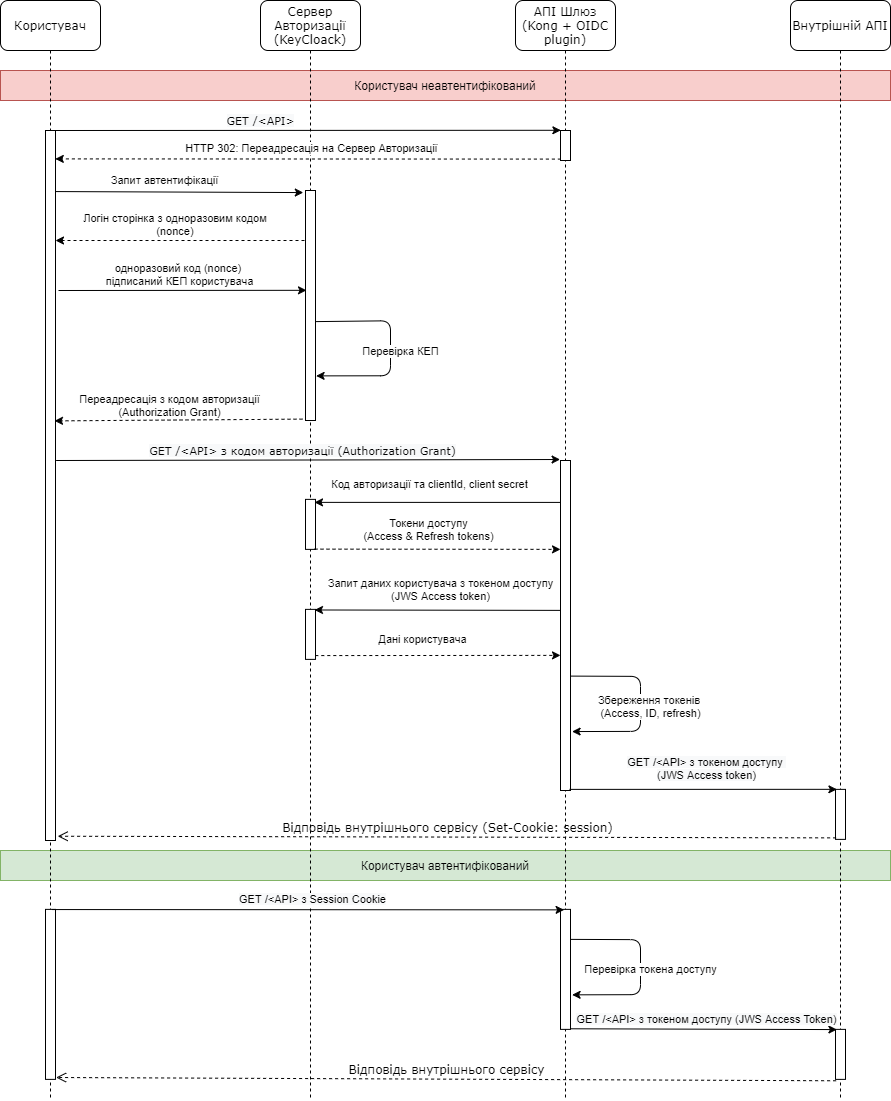

The diagram above was exported from draw.io. Its source (the exported page's mxGraphModel, read from the mxfile embedded in the PNG):
<mxGraphModel dx="874" dy="488" grid="1" gridSize="10" guides="1" tooltips="1" connect="1" arrows="1" fold="1" page="1" pageScale="1" pageWidth="1100" pageHeight="850" background="#ffffff" math="0" shadow="0">
  <root>
    <mxCell id="0" />
    <mxCell id="1" parent="0" />
    <mxCell id="I8HusquDxpIHX4prDz64-2" value="Користувач автентифікований" style="rounded=0;whiteSpace=wrap;html=1;fillColor=#d5e8d4;strokeColor=#82b366;" parent="1" vertex="1">
      <mxGeometry x="100" y="930" width="890" height="30" as="geometry" />
    </mxCell>
    <mxCell id="I8HusquDxpIHX4prDz64-1" value="Користувач неавтентифікований" style="rounded=0;whiteSpace=wrap;html=1;fillColor=#f8cecc;strokeColor=#b85450;" parent="1" vertex="1">
      <mxGeometry x="100" y="150" width="890" height="30" as="geometry" />
    </mxCell>
    <mxCell id="7baba1c4bc27f4b0-2" value="Сервер Авторизації&lt;br&gt;(KeyCloack)" style="shape=umlLifeline;perimeter=lifelinePerimeter;whiteSpace=wrap;html=1;container=1;collapsible=0;recursiveResize=0;outlineConnect=0;rounded=1;shadow=0;comic=0;labelBackgroundColor=none;strokeWidth=1;fontFamily=Verdana;fontSize=12;align=center;size=50;" parent="1" vertex="1">
      <mxGeometry x="360" y="80" width="100" height="1100" as="geometry" />
    </mxCell>
    <mxCell id="7baba1c4bc27f4b0-10" value="" style="html=1;points=[];perimeter=orthogonalPerimeter;rounded=0;shadow=0;comic=0;labelBackgroundColor=none;strokeWidth=1;fontFamily=Verdana;fontSize=12;align=center;" parent="7baba1c4bc27f4b0-2" vertex="1">
      <mxGeometry x="45" y="190" width="10" height="230" as="geometry" />
    </mxCell>
    <mxCell id="hNBWQUhCl1S74ufhbouh-9" value="" style="html=1;points=[];perimeter=orthogonalPerimeter;rounded=0;shadow=0;comic=0;labelBackgroundColor=none;strokeWidth=1;fontFamily=Verdana;fontSize=12;align=center;" parent="7baba1c4bc27f4b0-2" vertex="1">
      <mxGeometry x="45" y="498.88" width="10" height="50" as="geometry" />
    </mxCell>
    <mxCell id="hNBWQUhCl1S74ufhbouh-12" value="" style="html=1;points=[];perimeter=orthogonalPerimeter;rounded=0;shadow=0;comic=0;labelBackgroundColor=none;strokeWidth=1;fontFamily=Verdana;fontSize=12;align=center;" parent="7baba1c4bc27f4b0-2" vertex="1">
      <mxGeometry x="45" y="608.88" width="10" height="50" as="geometry" />
    </mxCell>
    <mxCell id="I8HusquDxpIHX4prDz64-15" value="Перевірка КЕП" style="endArrow=classic;html=1;entryX=1.06;entryY=0.806;entryDx=0;entryDy=0;entryPerimeter=0;exitX=1.06;exitY=0.57;exitDx=0;exitDy=0;exitPerimeter=0;" parent="7baba1c4bc27f4b0-2" source="7baba1c4bc27f4b0-10" target="7baba1c4bc27f4b0-10" edge="1">
      <mxGeometry x="0.0305" y="10" width="50" height="50" relative="1" as="geometry">
        <mxPoint x="60" y="320" as="sourcePoint" />
        <mxPoint x="61.59999999999991" y="375.46000000000004" as="targetPoint" />
        <Array as="points">
          <mxPoint x="130" y="320.28" />
          <mxPoint x="130" y="375.28" />
        </Array>
        <mxPoint as="offset" />
      </mxGeometry>
    </mxCell>
    <mxCell id="7baba1c4bc27f4b0-3" value="АПІ Шлюз&lt;br&gt;(Kong + OIDC plugin)" style="shape=umlLifeline;perimeter=lifelinePerimeter;whiteSpace=wrap;html=1;container=1;collapsible=0;recursiveResize=0;outlineConnect=0;rounded=1;shadow=0;comic=0;labelBackgroundColor=none;strokeWidth=1;fontFamily=Verdana;fontSize=12;align=center;size=50;" parent="1" vertex="1">
      <mxGeometry x="615" y="80" width="100" height="1100" as="geometry" />
    </mxCell>
    <mxCell id="I8HusquDxpIHX4prDz64-6" value="" style="html=1;points=[];perimeter=orthogonalPerimeter;rounded=0;shadow=0;comic=0;labelBackgroundColor=none;strokeWidth=1;fontFamily=Verdana;fontSize=12;align=center;" parent="7baba1c4bc27f4b0-3" vertex="1">
      <mxGeometry x="45" y="908.88" width="10" height="120" as="geometry" />
    </mxCell>
    <mxCell id="I8HusquDxpIHX4prDz64-13" value="" style="html=1;points=[];perimeter=orthogonalPerimeter;rounded=0;shadow=0;comic=0;labelBackgroundColor=none;strokeWidth=1;fontFamily=Verdana;fontSize=12;align=center;" parent="7baba1c4bc27f4b0-3" vertex="1">
      <mxGeometry x="45" y="130" width="10" height="30" as="geometry" />
    </mxCell>
    <mxCell id="I8HusquDxpIHX4prDz64-16" value="" style="html=1;points=[];perimeter=orthogonalPerimeter;rounded=0;shadow=0;comic=0;labelBackgroundColor=none;strokeWidth=1;fontFamily=Verdana;fontSize=12;align=center;" parent="7baba1c4bc27f4b0-3" vertex="1">
      <mxGeometry x="45" y="460" width="10" height="330" as="geometry" />
    </mxCell>
    <mxCell id="7baba1c4bc27f4b0-4" value="Внутрішній АПІ" style="shape=umlLifeline;perimeter=lifelinePerimeter;whiteSpace=wrap;html=1;container=1;collapsible=0;recursiveResize=0;outlineConnect=0;rounded=1;shadow=0;comic=0;labelBackgroundColor=none;strokeWidth=1;fontFamily=Verdana;fontSize=12;align=center;size=50;" parent="1" vertex="1">
      <mxGeometry x="890" y="80" width="100" height="1100" as="geometry" />
    </mxCell>
    <mxCell id="7baba1c4bc27f4b0-22" value="" style="html=1;points=[];perimeter=orthogonalPerimeter;rounded=0;shadow=0;comic=0;labelBackgroundColor=none;strokeWidth=1;fontFamily=Verdana;fontSize=12;align=center;" parent="7baba1c4bc27f4b0-4" vertex="1">
      <mxGeometry x="45" y="788.88" width="10" height="50" as="geometry" />
    </mxCell>
    <mxCell id="I8HusquDxpIHX4prDz64-9" value="" style="html=1;points=[];perimeter=orthogonalPerimeter;rounded=0;shadow=0;comic=0;labelBackgroundColor=none;strokeWidth=1;fontFamily=Verdana;fontSize=12;align=center;" parent="7baba1c4bc27f4b0-4" vertex="1">
      <mxGeometry x="45" y="1028.88" width="10" height="50" as="geometry" />
    </mxCell>
    <mxCell id="7baba1c4bc27f4b0-8" value="Користувач" style="shape=umlLifeline;perimeter=lifelinePerimeter;whiteSpace=wrap;html=1;container=1;collapsible=0;recursiveResize=0;outlineConnect=0;rounded=1;shadow=0;comic=0;labelBackgroundColor=none;strokeWidth=1;fontFamily=Verdana;fontSize=12;align=center;size=50;" parent="1" vertex="1">
      <mxGeometry x="100" y="80" width="100" height="1100" as="geometry" />
    </mxCell>
    <mxCell id="7baba1c4bc27f4b0-9" value="" style="html=1;points=[];perimeter=orthogonalPerimeter;rounded=0;shadow=0;comic=0;labelBackgroundColor=none;strokeWidth=1;fontFamily=Verdana;fontSize=12;align=center;" parent="7baba1c4bc27f4b0-8" vertex="1">
      <mxGeometry x="45" y="130" width="10" height="710" as="geometry" />
    </mxCell>
    <mxCell id="I8HusquDxpIHX4prDz64-11" value="" style="html=1;points=[];perimeter=orthogonalPerimeter;rounded=0;shadow=0;comic=0;labelBackgroundColor=none;strokeWidth=1;fontFamily=Verdana;fontSize=12;align=center;" parent="7baba1c4bc27f4b0-8" vertex="1">
      <mxGeometry x="45" y="908.88" width="10" height="170" as="geometry" />
    </mxCell>
    <mxCell id="7baba1c4bc27f4b0-30" value="Відповідь внутрішнього сервісу (Set-Cookie: session)" style="html=1;verticalAlign=bottom;endArrow=open;dashed=1;endSize=8;labelBackgroundColor=none;fontFamily=Verdana;fontSize=12;elbow=vertical;exitX=0.06;exitY=0.97;exitDx=0;exitDy=0;exitPerimeter=0;entryX=1.22;entryY=0.994;entryDx=0;entryDy=0;entryPerimeter=0;" parent="1" source="7baba1c4bc27f4b0-22" target="7baba1c4bc27f4b0-9" edge="1">
      <mxGeometry relative="1" as="geometry">
        <mxPoint x="155" y="917.88" as="targetPoint" />
        <mxPoint x="940" y="898.88" as="sourcePoint" />
      </mxGeometry>
    </mxCell>
    <mxCell id="Wpa_VIQU-FnjFP6Y0_Z3-1" value="HTTP 302: Переадресація на Сервер Авторизації" style="endArrow=classic;html=1;dashed=1;exitX=0.04;exitY=0.953;exitDx=0;exitDy=0;exitPerimeter=0;entryX=0.98;entryY=0.04;entryDx=0;entryDy=0;entryPerimeter=0;" parent="1" source="I8HusquDxpIHX4prDz64-13" target="7baba1c4bc27f4b0-9" edge="1">
      <mxGeometry x="-0.0138" y="-10" width="50" height="50" relative="1" as="geometry">
        <mxPoint x="650" y="240" as="sourcePoint" />
        <mxPoint x="156" y="235" as="targetPoint" />
        <mxPoint as="offset" />
      </mxGeometry>
    </mxCell>
    <mxCell id="Wpa_VIQU-FnjFP6Y0_Z3-3" value="" style="endArrow=classic;html=1;dashed=1;" parent="1" edge="1">
      <mxGeometry width="50" height="50" relative="1" as="geometry">
        <mxPoint x="404" y="320" as="sourcePoint" />
        <mxPoint x="155" y="320" as="targetPoint" />
      </mxGeometry>
    </mxCell>
    <mxCell id="Wpa_VIQU-FnjFP6Y0_Z3-4" value="Логін сторінка з одноразовим кодом &lt;br&gt;(nonce)&amp;nbsp;" style="edgeLabel;html=1;align=center;verticalAlign=middle;resizable=0;points=[];" parent="Wpa_VIQU-FnjFP6Y0_Z3-3" vertex="1" connectable="0">
      <mxGeometry x="0.19" y="3" relative="1" as="geometry">
        <mxPoint x="19.81" y="-19.23" as="offset" />
      </mxGeometry>
    </mxCell>
    <mxCell id="Wpa_VIQU-FnjFP6Y0_Z3-5" value="&lt;span style=&quot;color: rgb(0 , 0 , 0) ; font-family: &amp;#34;verdana&amp;#34; ; font-style: normal ; font-weight: 400 ; letter-spacing: normal ; text-align: center ; text-indent: 0px ; text-transform: none ; word-spacing: 0px ; background-color: rgb(248 , 249 , 250) ; display: inline ; float: none&quot;&gt;&lt;font style=&quot;font-size: 11px&quot;&gt;GET /&amp;lt;API&amp;gt; з кодом авторизації (Authorization Grant)&lt;/font&gt;&lt;/span&gt;" style="endArrow=classic;html=1;exitX=1.06;exitY=0.408;exitDx=0;exitDy=0;exitPerimeter=0;entryX=-0.04;entryY=-0.003;entryDx=0;entryDy=0;entryPerimeter=0;" parent="1" target="I8HusquDxpIHX4prDz64-16" edge="1">
      <mxGeometry x="-0.0221" y="10" width="50" height="50" relative="1" as="geometry">
        <mxPoint x="155.5999999999999" y="540" as="sourcePoint" />
        <mxPoint x="664.5" y="540" as="targetPoint" />
        <mxPoint as="offset" />
      </mxGeometry>
    </mxCell>
    <mxCell id="hNBWQUhCl1S74ufhbouh-1" value="" style="endArrow=classic;html=1;exitX=0.98;exitY=0.086;exitDx=0;exitDy=0;exitPerimeter=0;entryX=-0.22;entryY=0.009;entryDx=0;entryDy=0;entryPerimeter=0;" parent="1" source="7baba1c4bc27f4b0-9" target="7baba1c4bc27f4b0-10" edge="1">
      <mxGeometry width="50" height="50" relative="1" as="geometry">
        <mxPoint x="220" y="300" as="sourcePoint" />
        <mxPoint x="360" y="272" as="targetPoint" />
      </mxGeometry>
    </mxCell>
    <mxCell id="hNBWQUhCl1S74ufhbouh-2" value="Запит автентифікації" style="edgeLabel;html=1;align=center;verticalAlign=middle;resizable=0;points=[];" parent="hNBWQUhCl1S74ufhbouh-1" vertex="1" connectable="0">
      <mxGeometry x="-0.1797" y="-3" relative="1" as="geometry">
        <mxPoint x="6.6" y="-15.04" as="offset" />
      </mxGeometry>
    </mxCell>
    <mxCell id="hNBWQUhCl1S74ufhbouh-3" value="" style="endArrow=classic;html=1;entryX=0.1;entryY=0.434;entryDx=0;entryDy=0;entryPerimeter=0;" parent="1" target="7baba1c4bc27f4b0-10" edge="1">
      <mxGeometry width="50" height="50" relative="1" as="geometry">
        <mxPoint x="158" y="370" as="sourcePoint" />
        <mxPoint x="410" y="370" as="targetPoint" />
      </mxGeometry>
    </mxCell>
    <mxCell id="hNBWQUhCl1S74ufhbouh-4" value="одноразовий код (nonce) &lt;br&gt;підписаний КЕП користувача" style="edgeLabel;html=1;align=center;verticalAlign=middle;resizable=0;points=[];" parent="hNBWQUhCl1S74ufhbouh-3" vertex="1" connectable="0">
      <mxGeometry x="-0.0929" y="-2" relative="1" as="geometry">
        <mxPoint x="8.82" y="-18" as="offset" />
      </mxGeometry>
    </mxCell>
    <mxCell id="hNBWQUhCl1S74ufhbouh-5" value="" style="endArrow=classic;html=1;dashed=1;exitX=-0.3;exitY=0.994;exitDx=0;exitDy=0;exitPerimeter=0;entryX=0.9;entryY=0.409;entryDx=0;entryDy=0;entryPerimeter=0;" parent="1" source="7baba1c4bc27f4b0-10" target="7baba1c4bc27f4b0-9" edge="1">
      <mxGeometry width="50" height="50" relative="1" as="geometry">
        <mxPoint x="404" y="420" as="sourcePoint" />
        <mxPoint x="160" y="499" as="targetPoint" />
      </mxGeometry>
    </mxCell>
    <mxCell id="hNBWQUhCl1S74ufhbouh-6" value="Переадресація з кодом авторизації&lt;br&gt;(Authorization Grant)" style="edgeLabel;html=1;align=center;verticalAlign=middle;resizable=0;points=[];" parent="hNBWQUhCl1S74ufhbouh-5" vertex="1" connectable="0">
      <mxGeometry x="0.2002" y="2" relative="1" as="geometry">
        <mxPoint x="15.2" y="-17.35" as="offset" />
      </mxGeometry>
    </mxCell>
    <mxCell id="hNBWQUhCl1S74ufhbouh-8" value="" style="endArrow=classic;html=1;entryX=0.9;entryY=0.06;entryDx=0;entryDy=0;entryPerimeter=0;exitX=-0.04;exitY=0.127;exitDx=0;exitDy=0;exitPerimeter=0;" parent="1" source="I8HusquDxpIHX4prDz64-16" target="hNBWQUhCl1S74ufhbouh-9" edge="1">
      <mxGeometry width="50" height="50" relative="1" as="geometry">
        <mxPoint x="664.5" y="581.88" as="sourcePoint" />
        <mxPoint x="410" y="579.88" as="targetPoint" />
      </mxGeometry>
    </mxCell>
    <mxCell id="hNBWQUhCl1S74ufhbouh-10" value="Код авторизації та clientId, client secret" style="edgeLabel;html=1;align=center;verticalAlign=middle;resizable=0;points=[];" parent="hNBWQUhCl1S74ufhbouh-8" vertex="1" connectable="0">
      <mxGeometry x="-0.101" y="3" relative="1" as="geometry">
        <mxPoint x="-21.5" y="-21" as="offset" />
      </mxGeometry>
    </mxCell>
    <mxCell id="hNBWQUhCl1S74ufhbouh-11" value="&lt;span style=&quot;color: rgb(0 , 0 , 0) ; font-family: &amp;#34;helvetica&amp;#34; ; font-size: 11px ; font-style: normal ; font-weight: 400 ; letter-spacing: normal ; text-align: center ; text-indent: 0px ; text-transform: none ; word-spacing: 0px ; background-color: rgb(255 , 255 , 255) ; display: inline ; float: none&quot;&gt;Токени доступу&lt;br&gt;(Access &amp;amp; Refresh tokens)&lt;/span&gt;" style="endArrow=classic;html=1;exitX=0.9;exitY=0.995;exitDx=0;exitDy=0;exitPerimeter=0;dashed=1;" parent="1" source="hNBWQUhCl1S74ufhbouh-9" edge="1">
      <mxGeometry x="-0.0759" y="20" width="50" height="50" relative="1" as="geometry">
        <mxPoint x="210" y="628.88" as="sourcePoint" />
        <mxPoint x="660" y="628.88" as="targetPoint" />
        <mxPoint as="offset" />
      </mxGeometry>
    </mxCell>
    <mxCell id="hNBWQUhCl1S74ufhbouh-13" value="" style="endArrow=classic;html=1;dashed=1;exitX=0.98;exitY=0.924;exitDx=0;exitDy=0;exitPerimeter=0;" parent="1" source="hNBWQUhCl1S74ufhbouh-12" edge="1">
      <mxGeometry width="50" height="50" relative="1" as="geometry">
        <mxPoint x="470" y="768.88" as="sourcePoint" />
        <mxPoint x="660" y="734.88" as="targetPoint" />
      </mxGeometry>
    </mxCell>
    <mxCell id="hNBWQUhCl1S74ufhbouh-16" value="Дані користувача" style="edgeLabel;html=1;align=center;verticalAlign=middle;resizable=0;points=[];" parent="hNBWQUhCl1S74ufhbouh-13" vertex="1" connectable="0">
      <mxGeometry x="-0.127" relative="1" as="geometry">
        <mxPoint y="-16.2" as="offset" />
      </mxGeometry>
    </mxCell>
    <mxCell id="hNBWQUhCl1S74ufhbouh-14" value="" style="endArrow=classic;html=1;entryX=0.9;entryY=0.012;entryDx=0;entryDy=0;entryPerimeter=0;" parent="1" target="hNBWQUhCl1S74ufhbouh-12" edge="1">
      <mxGeometry width="50" height="50" relative="1" as="geometry">
        <mxPoint x="660" y="689.88" as="sourcePoint" />
        <mxPoint x="410" y="688.88" as="targetPoint" />
      </mxGeometry>
    </mxCell>
    <mxCell id="hNBWQUhCl1S74ufhbouh-15" value="Запит даних користувача з токеном доступу&lt;br&gt;(JWS Access token)" style="edgeLabel;html=1;align=center;verticalAlign=middle;resizable=0;points=[];" parent="hNBWQUhCl1S74ufhbouh-14" vertex="1" connectable="0">
      <mxGeometry x="-0.101" y="3" relative="1" as="geometry">
        <mxPoint x="-9" y="-23.82" as="offset" />
      </mxGeometry>
    </mxCell>
    <mxCell id="hNBWQUhCl1S74ufhbouh-17" value="Збереження токенів &lt;br&gt;(Access, ID, refresh)" style="endArrow=classic;html=1;entryX=1.16;entryY=0.902;entryDx=0;entryDy=0;entryPerimeter=0;exitX=1;exitY=0.808;exitDx=0;exitDy=0;exitPerimeter=0;" parent="1" edge="1">
      <mxGeometry x="0.0305" y="10" width="50" height="50" relative="1" as="geometry">
        <mxPoint x="670" y="755.6" as="sourcePoint" />
        <mxPoint x="671.5999999999999" y="811.0600000000001" as="targetPoint" />
        <Array as="points">
          <mxPoint x="740" y="755.88" />
          <mxPoint x="740" y="810.88" />
        </Array>
        <mxPoint as="offset" />
      </mxGeometry>
    </mxCell>
    <mxCell id="hNBWQUhCl1S74ufhbouh-18" value="&lt;span style=&quot;color: rgb(0 , 0 , 0) ; font-style: normal ; font-weight: 400 ; letter-spacing: normal ; text-align: center ; text-indent: 0px ; text-transform: none ; word-spacing: 0px ; background-color: rgb(248 , 249 , 250) ; display: inline ; float: none&quot;&gt;GET /&amp;lt;API&amp;gt; з токеном доступу&amp;nbsp;&lt;br&gt;(JWS Access token)&lt;/span&gt;" style="endArrow=classic;html=1;entryX=0.14;entryY=-0.001;entryDx=0;entryDy=0;entryPerimeter=0;" parent="1" target="7baba1c4bc27f4b0-22" edge="1">
      <mxGeometry x="0.0245" y="21" width="50" height="50" relative="1" as="geometry">
        <mxPoint x="669" y="868.88" as="sourcePoint" />
        <mxPoint x="840" y="828.88" as="targetPoint" />
        <mxPoint as="offset" />
      </mxGeometry>
    </mxCell>
    <mxCell id="hNBWQUhCl1S74ufhbouh-20" value="&lt;span style=&quot;color: rgb(0 , 0 , 0) ; font-family: &amp;#34;verdana&amp;#34; ; font-style: normal ; font-weight: 400 ; letter-spacing: normal ; text-align: center ; text-indent: 0px ; text-transform: none ; word-spacing: 0px ; background-color: rgb(248 , 249 , 250) ; display: inline ; float: none&quot;&gt;&lt;font style=&quot;font-size: 11px&quot;&gt;GET /&amp;lt;API&amp;gt;&lt;/font&gt;&lt;/span&gt;" style="endArrow=classic;html=1;exitX=1.06;exitY=0.408;exitDx=0;exitDy=0;exitPerimeter=0;entryX=0.04;entryY=-0.007;entryDx=0;entryDy=0;entryPerimeter=0;" parent="1" target="I8HusquDxpIHX4prDz64-13" edge="1">
      <mxGeometry x="-0.179" y="10" width="50" height="50" relative="1" as="geometry">
        <mxPoint x="151.0999999999999" y="210.00000000000006" as="sourcePoint" />
        <mxPoint x="660" y="210.00000000000006" as="targetPoint" />
        <mxPoint as="offset" />
      </mxGeometry>
    </mxCell>
    <mxCell id="I8HusquDxpIHX4prDz64-3" value="&lt;span style=&quot;color: rgb(0 , 0 , 0) ; font-style: normal ; font-weight: 400 ; letter-spacing: normal ; text-align: center ; text-indent: 0px ; text-transform: none ; word-spacing: 0px ; background-color: rgb(248 , 249 , 250) ; display: inline ; float: none&quot;&gt;&lt;font style=&quot;font-size: 11px&quot;&gt;GET /&amp;lt;API&amp;gt; з Session Cookie&lt;/font&gt;&lt;/span&gt;" style="endArrow=classic;html=1;exitX=0.66;exitY=0.001;exitDx=0;exitDy=0;exitPerimeter=0;entryX=0.36;entryY=0.004;entryDx=0;entryDy=0;entryPerimeter=0;" parent="1" source="I8HusquDxpIHX4prDz64-11" target="I8HusquDxpIHX4prDz64-6" edge="1">
      <mxGeometry x="0.0175" y="10" width="50" height="50" relative="1" as="geometry">
        <mxPoint x="151.0999999999999" y="988.88" as="sourcePoint" />
        <mxPoint x="660" y="988.88" as="targetPoint" />
        <mxPoint as="offset" />
      </mxGeometry>
    </mxCell>
    <mxCell id="I8HusquDxpIHX4prDz64-7" value="Перевірка токена доступу" style="endArrow=classic;html=1;entryX=1.16;entryY=0.902;entryDx=0;entryDy=0;entryPerimeter=0;exitX=1;exitY=0.808;exitDx=0;exitDy=0;exitPerimeter=0;" parent="1" edge="1">
      <mxGeometry x="0.0305" y="10" width="50" height="50" relative="1" as="geometry">
        <mxPoint x="670" y="1018.88" as="sourcePoint" />
        <mxPoint x="671.5999999999999" y="1074.3400000000001" as="targetPoint" />
        <Array as="points">
          <mxPoint x="740" y="1019.16" />
          <mxPoint x="740" y="1074.1599999999999" />
        </Array>
        <mxPoint as="offset" />
      </mxGeometry>
    </mxCell>
    <mxCell id="I8HusquDxpIHX4prDz64-8" value="&lt;span style=&quot;color: rgb(0 , 0 , 0) ; font-style: normal ; font-weight: 400 ; letter-spacing: normal ; text-align: center ; text-indent: 0px ; text-transform: none ; word-spacing: 0px ; background-color: rgb(248 , 249 , 250) ; display: inline ; float: none&quot;&gt;&lt;font style=&quot;font-size: 11px&quot;&gt;GET /&amp;lt;API&amp;gt; з токеном доступу (JWS Access Token)&lt;/font&gt;&lt;/span&gt;" style="endArrow=classic;html=1;entryX=0.14;entryY=0.004;entryDx=0;entryDy=0;entryPerimeter=0;exitX=1;exitY=0.995;exitDx=0;exitDy=0;exitPerimeter=0;" parent="1" source="I8HusquDxpIHX4prDz64-6" target="I8HusquDxpIHX4prDz64-9" edge="1">
      <mxGeometry x="0.0175" y="10" width="50" height="50" relative="1" as="geometry">
        <mxPoint x="680" y="1109.88" as="sourcePoint" />
        <mxPoint x="932.4999999999999" y="1109.48" as="targetPoint" />
        <mxPoint as="offset" />
      </mxGeometry>
    </mxCell>
    <mxCell id="I8HusquDxpIHX4prDz64-10" value="Відповідь внутрішнього сервісу" style="html=1;verticalAlign=bottom;endArrow=open;dashed=1;endSize=8;labelBackgroundColor=none;fontFamily=Verdana;fontSize=12;elbow=vertical;exitX=0.06;exitY=1.028;exitDx=0;exitDy=0;exitPerimeter=0;entryX=1.06;entryY=0.989;entryDx=0;entryDy=0;entryPerimeter=0;" parent="1" source="I8HusquDxpIHX4prDz64-9" target="I8HusquDxpIHX4prDz64-11" edge="1">
      <mxGeometry relative="1" as="geometry">
        <mxPoint x="210" y="1198.88" as="targetPoint" />
        <mxPoint x="930.5999999999999" y="1158.88" as="sourcePoint" />
      </mxGeometry>
    </mxCell>
  </root>
</mxGraphModel>